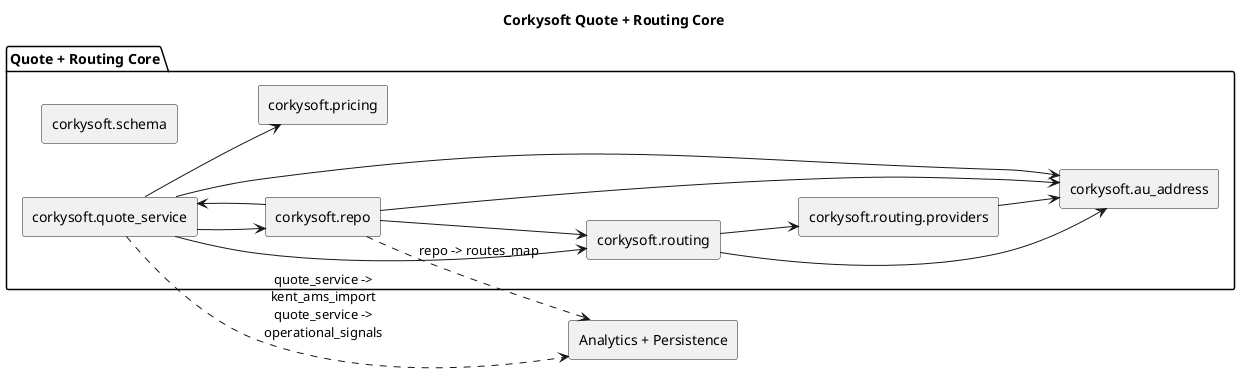

The diagram above was rendered by PlantUML. Its source (embedded in the PNG):
@startuml
title Corkysoft Quote + Routing Core
left to right direction
skinparam componentStyle rectangle
skinparam shadowing false
skinparam wrapWidth 220
skinparam maxMessageSize 180
package "Quote + Routing Core" {
  [corkysoft.au_address] as corkysoft_au_address
  [corkysoft.pricing] as corkysoft_pricing
  [corkysoft.quote_service] as corkysoft_quote_service
  [corkysoft.repo] as corkysoft_repo
  [corkysoft.routing] as corkysoft_routing
  [corkysoft.routing.providers] as corkysoft_routing_providers
  [corkysoft.schema] as corkysoft_schema
}
corkysoft_quote_service --> corkysoft_au_address
corkysoft_quote_service --> corkysoft_pricing
corkysoft_quote_service --> corkysoft_repo
corkysoft_quote_service --> corkysoft_routing
corkysoft_repo --> corkysoft_au_address
corkysoft_repo --> corkysoft_quote_service
corkysoft_repo --> corkysoft_routing
corkysoft_routing --> corkysoft_au_address
corkysoft_routing --> corkysoft_routing_providers
corkysoft_routing_providers --> corkysoft_au_address
[Analytics + Persistence] as external_analytics_persistence
corkysoft_quote_service ..> external_analytics_persistence : quote_service -> kent_ams_import\nquote_service -> operational_signals
corkysoft_repo ..> external_analytics_persistence : repo -> routes_map
@enduml